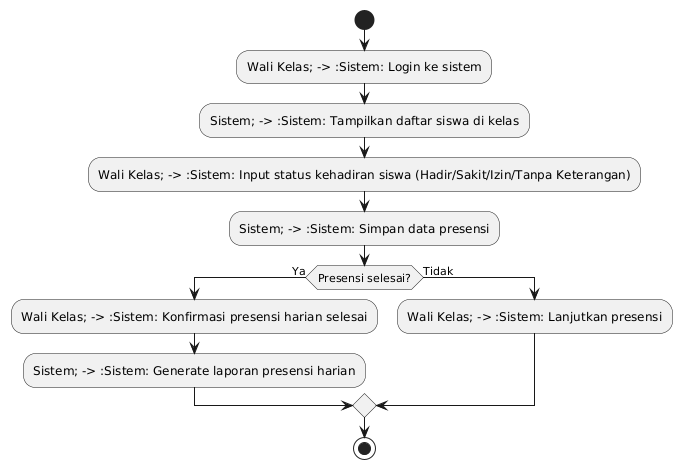

The diagram above was rendered by PlantUML. Its source (embedded in the PNG):
@startuml
start

:Wali Kelas; -> :Sistem: Login ke sistem;
:Sistem; -> :Sistem: Tampilkan daftar siswa di kelas;
:Wali Kelas; -> :Sistem: Input status kehadiran siswa (Hadir/Sakit/Izin/Tanpa Keterangan);
:Sistem; -> :Sistem: Simpan data presensi;

if (Presensi selesai?) then (Ya)
    :Wali Kelas; -> :Sistem: Konfirmasi presensi harian selesai;
    :Sistem; -> :Sistem: Generate laporan presensi harian;
else (Tidak)
    :Wali Kelas; -> :Sistem: Lanjutkan presensi;
endif

stop
@enduml